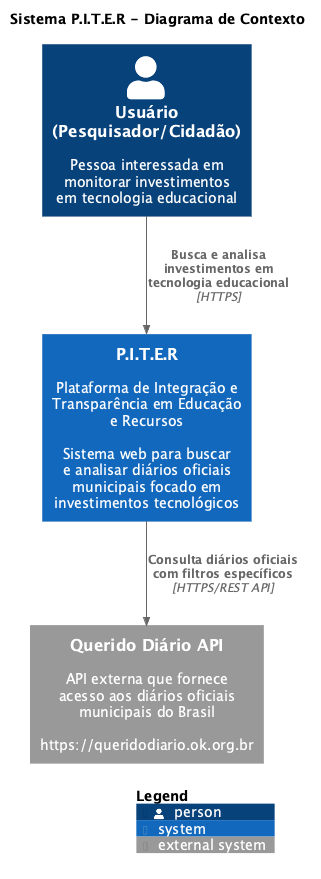

The diagram above was rendered by PlantUML. Its source (embedded in the PNG):
@startuml system-context
!include https://raw.githubusercontent.com/plantuml-stdlib/C4-PlantUML/master/C4_Context.puml

title Sistema P.I.T.E.R - Diagrama de Contexto

Person(user, "Usuário\n(Pesquisador/Cidadão)", "Pessoa interessada em\nmonitorar investimentos\nem tecnologia educacional")

System(piter, "P.I.T.E.R", "Plataforma de Integração e\nTransparência em Educação\ne Recursos\n\nSistema web para buscar\ne analisar diários oficiais\nmunicipais focado em\ninvestimentos tecnológicos")

System_Ext(querido_diario, "Querido Diário API", "API externa que fornece\nacesso aos diários oficiais\nmunicipais do Brasil\n\nhttps://queridodiario.ok.org.br")

Rel(user, piter, "Busca e analisa\ninvestimentos em\ntecnologia educacional", "HTTPS")
Rel(piter, querido_diario, "Consulta diários oficiais\ncom filtros específicos", "HTTPS/REST API")

SHOW_LEGEND()
@enduml